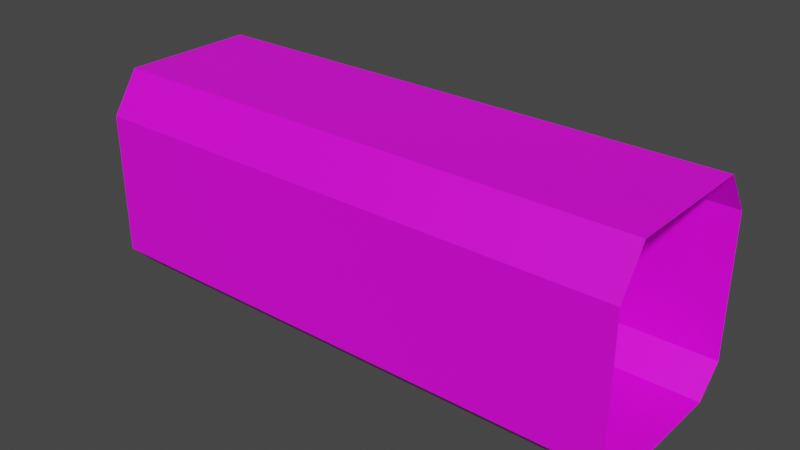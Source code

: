 # Source: Corridor1.blend  (saved by Blender 2.81.16; exported with 4.5.12 LTS)
import bpy
from mathutils import Matrix  # noqa: F401  (used for matrix-valued properties, if any)

bpy.ops.wm.read_factory_settings(use_empty=True)
scene = bpy.context.scene
scene.name = 'Scene'

# ---- collections
col_collection = bpy.data.collections.new('Collection'); scene.collection.children.link(col_collection)

# ---- images (referenced by path relative to the original .blend; pixels are not part of the script)
import os
ASSET_DIR = os.environ.get("B2B_ASSET_DIR", "")  # directory of the original .blend (textures are referenced by path, not embedded)
HERE = os.path.dirname(os.path.abspath(__file__))  # packed textures are extracted next to this script under _unpacked/

def load_image(name, relpath, width, height, colorspace="sRGB"):
    """Load a texture the original file referenced (path relative to the .blend, or extracted next to this script)."""
    p = next((c for c in (os.path.join(HERE, relpath), os.path.join(ASSET_DIR, relpath)) if relpath and os.path.exists(c)), "")
    if p:
        img = bpy.data.images.load(p, check_existing=True)
        img.name = name
    else:  # same state as the original file: an image datablock whose file is absent (Cycles renders it pink)
        img = bpy.data.images.new(name, width, height)
        img.source = "FILE"
        img.filepath = "//" + (relpath or name)
    img.colorspace_settings.name = colorspace
    return img
img_corridor_base_color = load_image('Corridor Base Color', 'Corridor.png', 1024, 1024, 'sRGB')

# ---- materials (node trees are filled in below, after node groups)
mat_corridor = bpy.data.materials.new('Corridor')
mat_corridor.use_transparent_shadow = False

# ---- material node trees
mat_corridor.use_nodes = True; mat_corridor.node_tree.nodes.clear()
_N = mat_corridor.node_tree.nodes; _L = mat_corridor.node_tree.links
n0 = _N.new('ShaderNodeOutputMaterial'); n0.name = 'Material Output'; n0.location = (300, 300)
n1 = _N.new('ShaderNodeBsdfPrincipled'); n1.name = 'Principled BSDF'; n1.location = (10, 300)
n1.distribution = 'GGX'
n1.subsurface_method = 'BURLEY'
n1.inputs[3].default_value = 1.45
n1.inputs[27].default_value = (0.0, 0.0, 0.0, 1.0)
n1.inputs[28].default_value = 1.0
n2 = _N.new('ShaderNodeTexImage'); n2.name = 'Image Texture'; n2.location = (-280, 260)
n2.image = img_corridor_base_color
_L.new(n1.outputs[0], n0.inputs[0])
_L.new(n2.outputs[0], n1.inputs[0])
n0.is_active_output = True

# ---- world
world_world = bpy.data.worlds.new('World'); scene.world = world_world
world_world.use_nodes = True; world_world.node_tree.nodes.clear()
_N = world_world.node_tree.nodes; _L = world_world.node_tree.links
n0 = _N.new('ShaderNodeOutputWorld'); n0.name = 'World Output'; n0.location = (300, 300)
n1 = _N.new('ShaderNodeBackground'); n1.name = 'Background'; n1.location = (10, 300)
n1.inputs[0].default_value = (0.05088, 0.05088, 0.05088, 1.0)
_L.new(n1.outputs[0], n0.inputs[0])
n0.is_active_output = True
world_world.color = (0.05088, 0.05088, 0.05088)
world_world.use_sun_shadow = False
world_world.sun_shadow_jitter_overblur = 0.0

# ---- meshes
me_plane = bpy.data.meshes.new('Plane')
me_plane.from_pydata([(-4.0, -1.0, 0.0), (4.0, -1.0, 0.0), (-4.0, 1.0, 0.0), (4.0, 1.0, 0.0), (-4.0, -1.4, 0.4), (4.0, -1.4, 0.4), (-4.0, 1.4, 0.4), (4.0, 1.4, 0.4), (-4.0, -1.4, 2.5), (4.0, -1.4, 2.5), (-4.0, 1.4, 2.5), (4.0, 1.4, 2.5), (-4.0, -1.0, 3.1), (4.0, -1.0, 3.1), (-4.0, 1.0, 3.1), (4.0, 1.0, 3.1)], [], [(0, 1, 3, 2), (2, 3, 7, 6), (1, 0, 4, 5), (6, 7, 11, 10), (5, 4, 8, 9), (10, 11, 15, 14), (9, 8, 12, 13), (12, 14, 15, 13)])
_uv = me_plane.uv_layers.new(name='UVMap')
_uv.uv.foreach_set('vector', [0.4208, 0.7994, 0.4208, 0.0002523, 0.6206, 0.0002523, 0.6206, 0.7994, 0.8798, 0.0002523, 0.8798, 0.7994, 0.8232, 0.7994, 0.8232, 0.0002523, 0.8227, 0.0002523, 0.8227, 0.7994, 0.7662, 0.7994, 0.7662, 0.0002523, 0.21, 0.0002523, 0.21, 0.7994, 0.0002523, 0.7994, 0.0002526, 0.0002523, 0.2105, 0.7994, 0.2105, 0.0002523, 0.4203, 0.0002523, 0.4203, 0.7994, 0.6932, 0.0002523, 0.6932, 0.7994, 0.6211, 0.7994, 0.6211, 0.0002524, 0.6937, 0.7994, 0.6937, 0.0002523, 0.7657, 0.0002523, 0.7657, 0.7994, 0.7994, 0.7999, 0.7994, 0.9997, 0.0002523, 0.9997, 0.0002523, 0.7999])
_ca = me_plane.color_attributes.new('Col', 'BYTE_COLOR', 'CORNER')
_ca.data.foreach_set('color', [1.0, 1.0, 1.0, 1.0, 1.0, 1.0, 1.0, 1.0, 1.0, 1.0, 1.0, 1.0, 1.0, 1.0, 1.0, 1.0, 1.0, 1.0, 1.0, 1.0, 1.0, 1.0, 1.0, 1.0, 1.0, 1.0, 1.0, 1.0, 1.0, 1.0, 1.0, 1.0, 1.0, 1.0, 1.0, 1.0, 1.0, 1.0, 1.0, 1.0, 1.0, 1.0, 1.0, 1.0, 1.0, 1.0, 1.0, 1.0, 1.0, 1.0, 1.0, 1.0, 1.0, 1.0, 1.0, 1.0, 1.0, 1.0, 1.0, 1.0, 1.0, 1.0, 1.0, 1.0, 1.0, 1.0, 1.0, 1.0, 1.0, 1.0, 1.0, 1.0, 1.0, 1.0, 1.0, 1.0, 1.0, 1.0, 1.0, 1.0, 1.0, 1.0, 1.0, 1.0, 1.0, 1.0, 1.0, 1.0, 1.0, 1.0, 1.0, 1.0, 1.0, 1.0, 1.0, 1.0, 1.0, 1.0, 1.0, 1.0, 1.0, 1.0, 1.0, 1.0, 1.0, 1.0, 1.0, 1.0, 1.0, 1.0, 1.0, 1.0, 1.0, 1.0, 1.0, 1.0, 1.0, 1.0, 1.0, 1.0, 1.0, 1.0, 1.0, 1.0, 1.0, 1.0, 1.0, 1.0])
me_plane.materials.append(mat_corridor)
me_plane.use_remesh_fix_poles = True
me_plane.use_remesh_preserve_attributes = False
me_plane.use_mirror_vertex_groups = False
me_plane.update()

# ---- objects
ob_plane = bpy.data.objects.new('Plane', me_plane)

# ---- transforms, parenting, visibility, modifiers, constraints
ob_plane.location = (0.0, 0.0, 0.0)
ob_plane.lineart.crease_threshold = 0.0

# ---- collection membership
col_collection.objects.link(ob_plane)

# ---- scene / render settings (as saved in the file)
scene.frame_start = 1; scene.frame_end = 250; scene.frame_set(0)
scene.render.engine = 'BLENDER_EEVEE_NEXT'
scene.cycles.use_denoising = False
scene.cycles.samples = 128
scene.cycles.sampling_pattern = 'TABULATED_SOBOL'
scene.cycles.use_adaptive_sampling = False
scene.cycles.use_light_tree = False
scene.view_settings.view_transform = 'Filmic'
bpy.context.view_layer.update()

# ---- added for rendering (the .blend has no active camera and no usable light): camera, sun
cam_auto = bpy.data.cameras.new('AutoCamera')
cam_auto.lens = 50.0
cam_auto.sensor_width = 36.0
cam_auto.clip_end = 1000.0
ob_auto_camera = bpy.data.objects.new('AutoCamera', cam_auto)
scene.collection.objects.link(ob_auto_camera)
ob_auto_camera.location = (8.35012, -10.0201, 8.2301)
ob_auto_camera.rotation_euler = (1.09748, -7.21219e-08, 0.694738)
scene.camera = ob_auto_camera
light_auto_sun = bpy.data.lights.new('AutoSun', 'SUN')
light_auto_sun.energy = 3.0
light_auto_sun.angle = 0.0523599
ob_auto_sun = bpy.data.objects.new('AutoSun', light_auto_sun)
scene.collection.objects.link(ob_auto_sun)
ob_auto_sun.rotation_euler = (0.872665, 0.174533, 0.523599)
bpy.context.view_layer.update()
